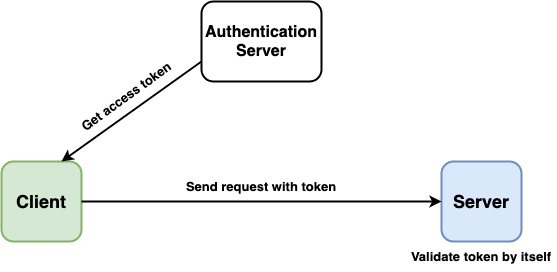

The diagram above was exported from draw.io. Its source (the exported page's mxGraphModel, read from the mxfile embedded in the PNG):
<mxGraphModel dx="1302" dy="701" grid="1" gridSize="10" guides="1" tooltips="1" connect="1" arrows="1" fold="1" page="1" pageScale="1" pageWidth="1920" pageHeight="1200" math="0" shadow="0">
  <root>
    <mxCell id="0" />
    <mxCell id="1" parent="0" />
    <mxCell id="IL22Evz7tp9-cmMlkf7a-1" value="&lt;font style=&quot;font-size: 18px&quot;&gt;&lt;b&gt;Client&lt;/b&gt;&lt;/font&gt;" style="rounded=1;whiteSpace=wrap;html=1;strokeWidth=2;fillColor=#d5e8d4;strokeColor=#82b366;" vertex="1" parent="1">
      <mxGeometry x="200" y="280" width="80" height="80" as="geometry" />
    </mxCell>
    <mxCell id="IL22Evz7tp9-cmMlkf7a-2" value="&lt;font style=&quot;font-size: 18px&quot;&gt;&lt;b&gt;Server&lt;/b&gt;&lt;/font&gt;" style="rounded=1;whiteSpace=wrap;html=1;strokeWidth=2;fillColor=#dae8fc;strokeColor=#6c8ebf;" vertex="1" parent="1">
      <mxGeometry x="640" y="280" width="80" height="80" as="geometry" />
    </mxCell>
    <mxCell id="IL22Evz7tp9-cmMlkf7a-3" value="&lt;font size=&quot;1&quot;&gt;&lt;b style=&quot;font-size: 16px&quot;&gt;Authentication Server&lt;/b&gt;&lt;/font&gt;" style="rounded=1;whiteSpace=wrap;html=1;strokeWidth=2;" vertex="1" parent="1">
      <mxGeometry x="400" y="120" width="120" height="80" as="geometry" />
    </mxCell>
    <mxCell id="IL22Evz7tp9-cmMlkf7a-4" value="" style="endArrow=classic;html=1;strokeWidth=2;exitX=0;exitY=0.75;exitDx=0;exitDy=0;entryX=0.75;entryY=0;entryDx=0;entryDy=0;" edge="1" parent="1" source="IL22Evz7tp9-cmMlkf7a-3" target="IL22Evz7tp9-cmMlkf7a-1">
      <mxGeometry width="50" height="50" relative="1" as="geometry">
        <mxPoint x="630" y="410" as="sourcePoint" />
        <mxPoint x="680" y="360" as="targetPoint" />
      </mxGeometry>
    </mxCell>
    <mxCell id="IL22Evz7tp9-cmMlkf7a-8" value="" style="endArrow=classic;html=1;strokeWidth=2;entryX=0;entryY=0.5;entryDx=0;entryDy=0;exitX=1;exitY=0.5;exitDx=0;exitDy=0;" edge="1" parent="1" source="IL22Evz7tp9-cmMlkf7a-1" target="IL22Evz7tp9-cmMlkf7a-2">
      <mxGeometry width="50" height="50" relative="1" as="geometry">
        <mxPoint x="440" y="540" as="sourcePoint" />
        <mxPoint x="220" y="360" as="targetPoint" />
      </mxGeometry>
    </mxCell>
    <mxCell id="IL22Evz7tp9-cmMlkf7a-10" value="&lt;b&gt;&lt;font style=&quot;font-size: 13px&quot;&gt;Get access token&lt;/font&gt;&lt;/b&gt;" style="text;html=1;strokeColor=none;fillColor=none;align=center;verticalAlign=middle;whiteSpace=wrap;rounded=0;rotation=324;" vertex="1" parent="1">
      <mxGeometry x="270" y="200" width="110" height="30" as="geometry" />
    </mxCell>
    <mxCell id="IL22Evz7tp9-cmMlkf7a-11" value="&lt;b&gt;&lt;font style=&quot;font-size: 13px&quot;&gt;Send request with token&lt;/font&gt;&lt;/b&gt;" style="text;html=1;strokeColor=none;fillColor=none;align=center;verticalAlign=middle;whiteSpace=wrap;rounded=0;" vertex="1" parent="1">
      <mxGeometry x="380" y="290" width="160" height="30" as="geometry" />
    </mxCell>
    <mxCell id="IL22Evz7tp9-cmMlkf7a-12" value="&lt;b&gt;&lt;font style=&quot;font-size: 13px&quot;&gt;Validate token by itself&lt;/font&gt;&lt;/b&gt;" style="text;html=1;strokeColor=none;fillColor=none;align=center;verticalAlign=middle;whiteSpace=wrap;rounded=0;rotation=0;" vertex="1" parent="1">
      <mxGeometry x="605" y="360" width="150" height="30" as="geometry" />
    </mxCell>
  </root>
</mxGraphModel>